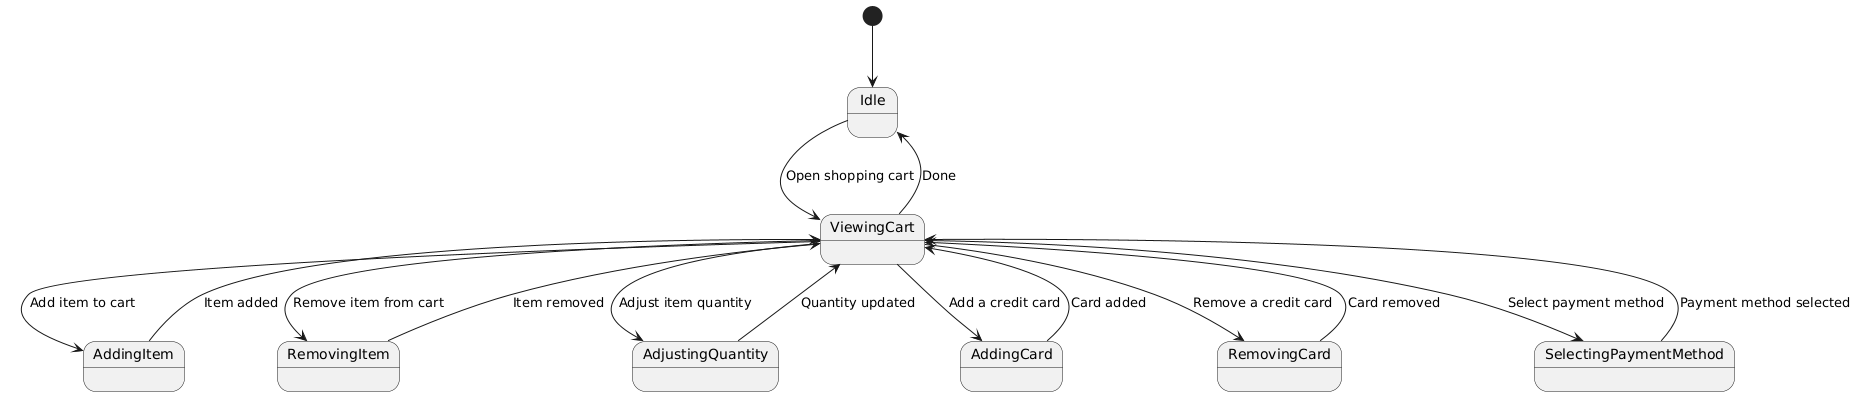

The diagram above was rendered by PlantUML. Its source (embedded in the PNG):
@startuml
[*] --> Idle

Idle --> ViewingCart : Open shopping cart
ViewingCart --> AddingItem : Add item to cart
AddingItem --> ViewingCart : Item added

ViewingCart --> RemovingItem : Remove item from cart
RemovingItem --> ViewingCart : Item removed

ViewingCart --> AdjustingQuantity : Adjust item quantity
AdjustingQuantity --> ViewingCart : Quantity updated

ViewingCart --> AddingCard : Add a credit card
AddingCard --> ViewingCart : Card added

ViewingCart --> RemovingCard : Remove a credit card
RemovingCard --> ViewingCart : Card removed

ViewingCart --> SelectingPaymentMethod : Select payment method
SelectingPaymentMethod --> ViewingCart : Payment method selected

ViewingCart --> Idle : Done
@enduml